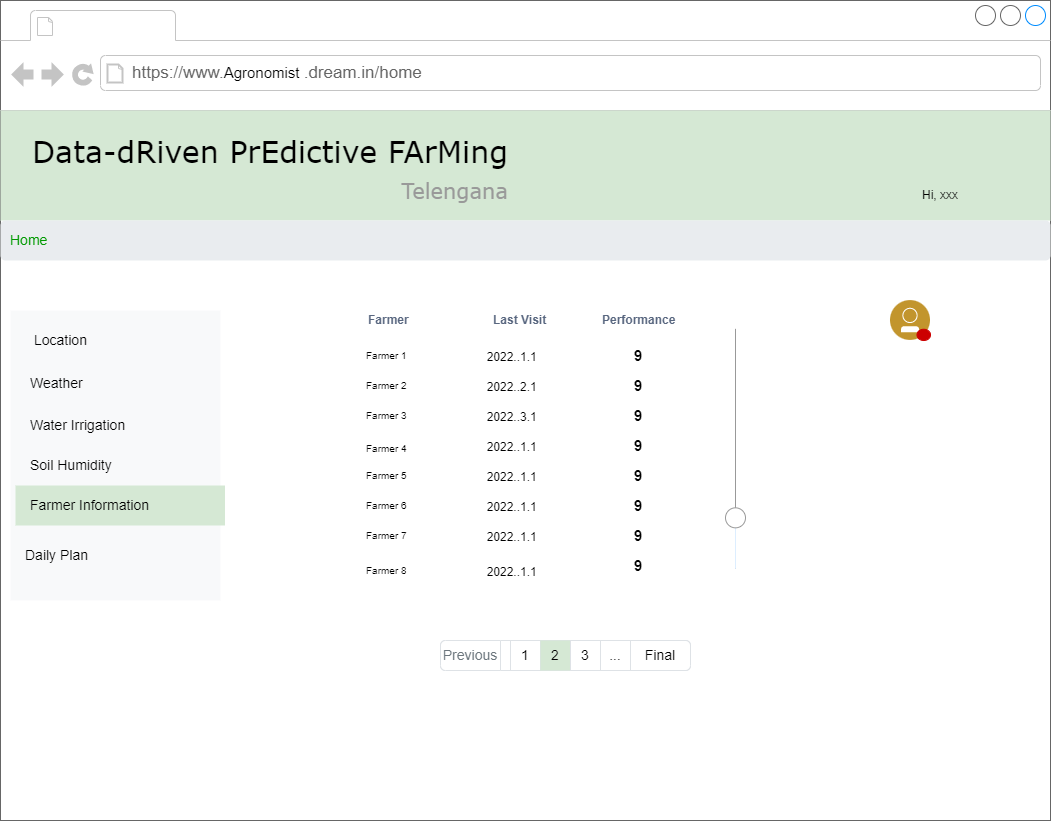

The diagram above was exported from draw.io. Its source (the exported page's mxGraphModel, read from the mxfile embedded in the PNG):
<mxGraphModel dx="2889" dy="1114" grid="1" gridSize="10" guides="1" tooltips="1" connect="1" arrows="1" fold="1" page="1" pageScale="1" pageWidth="827" pageHeight="1169" math="0" shadow="0">
  <root>
    <mxCell id="_nr90aabKtIEqaK32rd2-0" />
    <mxCell id="_nr90aabKtIEqaK32rd2-1" parent="_nr90aabKtIEqaK32rd2-0" />
    <mxCell id="ue9ayCh8xE-k6Zt3k8Fg-0" value="" style="strokeWidth=1;shadow=0;dashed=0;align=center;html=1;shape=mxgraph.mockup.containers.browserWindow;rSize=0;strokeColor=none;mainText=,;recursiveResize=0;rounded=0;labelBackgroundColor=none;fontFamily=Verdana;fontSize=12;container=0;" parent="_nr90aabKtIEqaK32rd2-1" vertex="1">
      <mxGeometry x="-30" y="70" width="1050" height="820" as="geometry" />
    </mxCell>
    <mxCell id="ue9ayCh8xE-k6Zt3k8Fg-1" value="" style="group" parent="_nr90aabKtIEqaK32rd2-1" vertex="1" connectable="0">
      <mxGeometry x="-30" y="180" width="1050" height="110" as="geometry" />
    </mxCell>
    <mxCell id="ue9ayCh8xE-k6Zt3k8Fg-2" value="" style="rounded=0;whiteSpace=wrap;html=1;fontSize=21;fillColor=#d5e8d4;strokeColor=none;" parent="ue9ayCh8xE-k6Zt3k8Fg-1" vertex="1">
      <mxGeometry width="1050" height="110" as="geometry" />
    </mxCell>
    <mxCell id="ue9ayCh8xE-k6Zt3k8Fg-3" value="Data-dRiven PrEdictive FArMing&lt;br&gt;&lt;div style=&quot;text-align: right&quot;&gt;&lt;font style=&quot;font-size: 21px&quot; color=&quot;#999999&quot;&gt;Telengana&lt;/font&gt;&lt;/div&gt;" style="text;html=1;points=[];align=left;verticalAlign=top;spacingTop=-4;fontSize=30;fontFamily=Verdana" parent="ue9ayCh8xE-k6Zt3k8Fg-1" vertex="1">
      <mxGeometry x="30" y="20" width="480" height="70" as="geometry" />
    </mxCell>
    <mxCell id="ue9ayCh8xE-k6Zt3k8Fg-4" value="Hi, xxx" style="text;html=1;strokeColor=none;fillColor=none;align=center;verticalAlign=middle;whiteSpace=wrap;rounded=0;fontSize=12;fontColor=#000000;" parent="ue9ayCh8xE-k6Zt3k8Fg-1" vertex="1">
      <mxGeometry x="880" y="60" width="120" height="50" as="geometry" />
    </mxCell>
    <mxCell id="ue9ayCh8xE-k6Zt3k8Fg-5" value="" style="html=1;shadow=0;dashed=0;shape=mxgraph.bootstrap.rrect;rSize=5;strokeColor=#DEE2E6;html=1;whiteSpace=wrap;fillColor=#ffffff;fontColor=#000000;fontSize=14;" parent="_nr90aabKtIEqaK32rd2-1" vertex="1">
      <mxGeometry x="410" y="710" width="250" height="30" as="geometry" />
    </mxCell>
    <mxCell id="ue9ayCh8xE-k6Zt3k8Fg-6" value="Previous" style="strokeColor=inherit;fillColor=inherit;gradientColor=inherit;html=1;shadow=0;dashed=0;shape=mxgraph.bootstrap.leftButton;rSize=5;perimeter=none;whiteSpace=wrap;resizeHeight=1;fontColor=#6C767D;fontSize=14;" parent="ue9ayCh8xE-k6Zt3k8Fg-5" vertex="1">
      <mxGeometry width="60" height="30" relative="1" as="geometry" />
    </mxCell>
    <mxCell id="ue9ayCh8xE-k6Zt3k8Fg-7" value="1" style="strokeColor=inherit;fillColor=inherit;gradientColor=inherit;fontColor=inherit;html=1;shadow=0;dashed=0;perimeter=none;whiteSpace=wrap;resizeHeight=1;fontSize=14;" parent="ue9ayCh8xE-k6Zt3k8Fg-5" vertex="1">
      <mxGeometry width="30" height="30" relative="1" as="geometry">
        <mxPoint x="70" as="offset" />
      </mxGeometry>
    </mxCell>
    <mxCell id="ue9ayCh8xE-k6Zt3k8Fg-8" value="2" style="html=1;shadow=0;dashed=0;perimeter=none;whiteSpace=wrap;resizeHeight=1;fillColor=#d5e8d4;strokeColor=none;fontSize=14;" parent="ue9ayCh8xE-k6Zt3k8Fg-5" vertex="1">
      <mxGeometry width="30" height="30" relative="1" as="geometry">
        <mxPoint x="100" as="offset" />
      </mxGeometry>
    </mxCell>
    <mxCell id="ue9ayCh8xE-k6Zt3k8Fg-9" value="3" style="strokeColor=inherit;fillColor=inherit;gradientColor=inherit;fontColor=inherit;html=1;shadow=0;dashed=0;perimeter=none;whiteSpace=wrap;resizeHeight=1;fontSize=14;" parent="ue9ayCh8xE-k6Zt3k8Fg-5" vertex="1">
      <mxGeometry width="30" height="30" relative="1" as="geometry">
        <mxPoint x="130" as="offset" />
      </mxGeometry>
    </mxCell>
    <mxCell id="ue9ayCh8xE-k6Zt3k8Fg-10" value="Final" style="strokeColor=inherit;fillColor=inherit;gradientColor=inherit;fontColor=inherit;html=1;shadow=0;dashed=0;shape=mxgraph.bootstrap.rightButton;rSize=5;perimeter=none;whiteSpace=wrap;resizeHeight=1;fontSize=14;" parent="ue9ayCh8xE-k6Zt3k8Fg-5" vertex="1">
      <mxGeometry x="1" width="60" height="30" relative="1" as="geometry">
        <mxPoint x="-60" as="offset" />
      </mxGeometry>
    </mxCell>
    <mxCell id="ue9ayCh8xE-k6Zt3k8Fg-11" value="..." style="strokeColor=inherit;fillColor=inherit;gradientColor=inherit;fontColor=inherit;html=1;shadow=0;dashed=0;perimeter=none;whiteSpace=wrap;resizeHeight=1;fontSize=14;" parent="ue9ayCh8xE-k6Zt3k8Fg-5" vertex="1">
      <mxGeometry x="159.99999999999977" width="30" height="30" as="geometry" />
    </mxCell>
    <mxCell id="ue9ayCh8xE-k6Zt3k8Fg-12" value="" style="fillColor=#F8F9FA;strokeColor=none;align=left;fontSize=14;fontColor=#323232;" parent="_nr90aabKtIEqaK32rd2-1" vertex="1">
      <mxGeometry x="-20" y="380" width="210" height="290" as="geometry" />
    </mxCell>
    <mxCell id="ue9ayCh8xE-k6Zt3k8Fg-13" value="Weather" style="html=1;shadow=0;dashed=0;shape=mxgraph.bootstrap.rrect;rSize=5;fillColor=none;strokeColor=none;perimeter=none;whiteSpace=wrap;align=left;spacing=15;fontSize=14;" parent="ue9ayCh8xE-k6Zt3k8Fg-12" vertex="1">
      <mxGeometry x="0.5" width="189.5" height="40" relative="1" as="geometry">
        <mxPoint x="-100" y="53" as="offset" />
      </mxGeometry>
    </mxCell>
    <mxCell id="ue9ayCh8xE-k6Zt3k8Fg-14" value="Water Irrigation&amp;nbsp;" style="html=1;shadow=0;dashed=0;fillColor=none;strokeColor=none;perimeter=none;whiteSpace=wrap;align=left;spacing=15;fontColor=#000000;fontSize=14;" parent="ue9ayCh8xE-k6Zt3k8Fg-12" vertex="1">
      <mxGeometry x="0.5" width="199.5" height="40" relative="1" as="geometry">
        <mxPoint x="-100" y="95" as="offset" />
      </mxGeometry>
    </mxCell>
    <mxCell id="ue9ayCh8xE-k6Zt3k8Fg-15" value="Soil Humidity&amp;nbsp;" style="html=1;shadow=0;dashed=0;fillColor=none;strokeColor=none;perimeter=none;whiteSpace=wrap;align=left;spacing=15;fontColor=#000000;fontSize=14;" parent="ue9ayCh8xE-k6Zt3k8Fg-12" vertex="1">
      <mxGeometry x="0.5" width="189.5" height="40" relative="1" as="geometry">
        <mxPoint x="-100" y="135" as="offset" />
      </mxGeometry>
    </mxCell>
    <mxCell id="ue9ayCh8xE-k6Zt3k8Fg-16" value="Farmer Information&amp;nbsp;" style="html=1;shadow=0;dashed=0;fillColor=#d5e8d4;strokeColor=none;perimeter=none;whiteSpace=wrap;align=left;spacing=15;fontSize=14;" parent="ue9ayCh8xE-k6Zt3k8Fg-12" vertex="1">
      <mxGeometry x="0.5" width="209.5" height="40" relative="1" as="geometry">
        <mxPoint x="-100" y="175" as="offset" />
      </mxGeometry>
    </mxCell>
    <mxCell id="ue9ayCh8xE-k6Zt3k8Fg-17" value="Location" style="html=1;shadow=0;dashed=0;shape=mxgraph.bootstrap.rrect;rSize=5;fillColor=none;strokeColor=none;perimeter=none;whiteSpace=wrap;align=left;spacing=15;fontSize=14;" parent="ue9ayCh8xE-k6Zt3k8Fg-12" vertex="1">
      <mxGeometry x="9.25" y="10" width="189.5" height="40" as="geometry" />
    </mxCell>
    <mxCell id="ue9ayCh8xE-k6Zt3k8Fg-18" value="Daily Plan" style="html=1;shadow=0;dashed=0;shape=mxgraph.bootstrap.rrect;rSize=5;fillColor=none;strokeColor=none;perimeter=none;whiteSpace=wrap;align=left;spacing=15;fontSize=14;" parent="ue9ayCh8xE-k6Zt3k8Fg-12" vertex="1">
      <mxGeometry y="225" width="189.5" height="40" as="geometry" />
    </mxCell>
    <mxCell id="ue9ayCh8xE-k6Zt3k8Fg-19" value="https://www.&lt;span lang=&quot;EN-US&quot; class=&quot;TextRun  BCX0 SCXW251697385&quot; style=&quot;animation: 0s ease 0s 1 normal none running none ; appearance: none ; backface-visibility: visible ; background: none 0% 0% / auto repeat scroll padding-box border-box rgba(0 , 0 , 0 , 0) ; border-color: rgb(0 , 0 , 0) ; border-collapse: collapse ; border-width: 0px ; border-style: none ; border-spacing: 0px ; border-radius: 0px ; box-shadow: none ; box-sizing: content-box ; caption-side: top ; clear: none ; clip: auto ; color: rgb(0 , 0 , 0) ; content: normal ; cursor: text ; direction: ltr ; display: inline ; empty-cells: show ; float: none ; font-family: &amp;#34;wordvisi_msfontservice&amp;#34; , , , sans-serif ; height: auto ; line-height: 16.1875px ; list-style: outside none disc ; margin: 0px ; max-height: none ; max-width: none ; min-height: 0px ; min-width: 0px ; opacity: 1 ; outline: rgb(0 , 0 , 0) none 0px ; overflow: visible ; overflow-wrap: break-word ; padding: 0px ; perspective: none ; perspective-origin: 0px 0px ; position: static ; resize: none ; speak: normal ; table-layout: auto ; text-align: justify ; text-overflow: clip ; text-shadow: none ; transform: none ; transform-origin: 0px 0px ; transform-style: flat ; transition: all 0s ease 0s ; unicode-bidi: normal ; vertical-align: baseline ; visibility: visible ; width: auto ; word-break: normal ; z-index: auto ; zoom: 1&quot;&gt;&lt;span class=&quot;NormalTextRun  BCX0 SCXW251697385&quot; style=&quot;font-size: 15px&quot;&gt;&lt;font style=&quot;font-size: 15px&quot;&gt;Agronomist&lt;/font&gt;&amp;nbsp;&lt;/span&gt;&lt;/span&gt;.dream.in/home" style="strokeWidth=1;shadow=0;dashed=0;align=center;html=1;shape=mxgraph.mockup.containers.anchor;rSize=0;fontSize=17;fontColor=#666666;align=left;" parent="_nr90aabKtIEqaK32rd2-1" vertex="1">
      <mxGeometry x="100" y="130" width="250" height="26" as="geometry" />
    </mxCell>
    <mxCell id="ue9ayCh8xE-k6Zt3k8Fg-20" value="&lt;font color=&quot;#009900&quot;&gt;Home&lt;/font&gt;&amp;nbsp;" style="html=1;shadow=0;dashed=0;shape=mxgraph.bootstrap.rrect;rSize=5;strokeColor=none;strokeWidth=1;fillColor=#E9ECEF;fontColor=#6C757D;whiteSpace=wrap;align=left;verticalAlign=middle;spacingLeft=0;fontStyle=0;fontSize=14;spacing=10;" parent="_nr90aabKtIEqaK32rd2-1" vertex="1">
      <mxGeometry x="-30" y="290" width="1050" height="40" as="geometry" />
    </mxCell>
    <mxCell id="ue9ayCh8xE-k6Zt3k8Fg-21" value="" style="aspect=fixed;perimeter=ellipsePerimeter;html=1;align=center;shadow=0;dashed=0;fontColor=#4277BB;labelBackgroundColor=#ffffff;fontSize=12;spacingTop=3;image;image=img/lib/ibm/users/user.svg;rounded=1;glass=1;sketch=0;strokeColor=default;strokeWidth=2;fillColor=none;" parent="_nr90aabKtIEqaK32rd2-1" vertex="1">
      <mxGeometry x="860" y="370" width="40" height="40" as="geometry" />
    </mxCell>
    <mxCell id="ue9ayCh8xE-k6Zt3k8Fg-22" value="" style="shape=ellipse;fillColor=#CC0000;strokeColor=#CC0000;html=1;align=left;spacingLeft=4;fontSize=17;labelPosition=right;shadow=0;" parent="_nr90aabKtIEqaK32rd2-1" vertex="1">
      <mxGeometry x="886.5" y="398.75" width="13.5" height="11.25" as="geometry" />
    </mxCell>
    <mxCell id="ue9ayCh8xE-k6Zt3k8Fg-23" value="Farmer 4            " style="text;strokeColor=none;fillColor=none;align=left;verticalAlign=middle;spacingLeft=4;spacingRight=4;overflow=hidden;points=[[0,0.5],[1,0.5]];portConstraint=eastwest;rotatable=0;fontSize=10;fontColor=#000000;" parent="_nr90aabKtIEqaK32rd2-1" vertex="1">
      <mxGeometry x="330" y="500" width="440" height="36.66" as="geometry" />
    </mxCell>
    <mxCell id="ue9ayCh8xE-k6Zt3k8Fg-24" value="" style="group" parent="_nr90aabKtIEqaK32rd2-1" vertex="1" connectable="0">
      <mxGeometry x="330" y="380" width="316.2588785046729" height="274.5" as="geometry" />
    </mxCell>
    <mxCell id="ue9ayCh8xE-k6Zt3k8Fg-25" value="Farmer 3            " style="text;strokeColor=none;fillColor=none;align=left;verticalAlign=middle;spacingLeft=4;spacingRight=4;overflow=hidden;points=[[0,0.5],[1,0.5]];portConstraint=eastwest;rotatable=0;fontSize=10;fontColor=#000000;" parent="ue9ayCh8xE-k6Zt3k8Fg-24" vertex="1">
      <mxGeometry y="90" width="60" height="30" as="geometry" />
    </mxCell>
    <mxCell id="ue9ayCh8xE-k6Zt3k8Fg-26" value="Farmer 2                                                                                                                                                 2022..2.1  " style="text;strokeColor=none;fillColor=none;align=left;verticalAlign=middle;spacingLeft=4;spacingRight=4;overflow=hidden;points=[[0,0.5],[1,0.5]];portConstraint=eastwest;rotatable=0;fontSize=10;fontColor=#000000;" parent="ue9ayCh8xE-k6Zt3k8Fg-24" vertex="1">
      <mxGeometry y="60" width="70" height="30" as="geometry" />
    </mxCell>
    <mxCell id="ue9ayCh8xE-k6Zt3k8Fg-27" value="Farmer" style="html=1;fillColor=none;strokeColor=none;fontSize=11;align=left;fontColor=#596780;fontStyle=1;whiteSpace=wrap" parent="ue9ayCh8xE-k6Zt3k8Fg-24" vertex="1">
      <mxGeometry x="6.3551401869158894" width="63.55140186915887" height="20" as="geometry" />
    </mxCell>
    <mxCell id="ue9ayCh8xE-k6Zt3k8Fg-28" value="Farmer 1         " style="text;strokeColor=none;fillColor=none;align=left;verticalAlign=middle;spacingLeft=4;spacingRight=4;overflow=hidden;points=[[0,0.5],[1,0.5]];portConstraint=eastwest;rotatable=0;fontSize=10;fontColor=#000000;" parent="ue9ayCh8xE-k6Zt3k8Fg-24" vertex="1">
      <mxGeometry y="30" width="80" height="30" as="geometry" />
    </mxCell>
    <mxCell id="ue9ayCh8xE-k6Zt3k8Fg-29" value="Last Visit" style="html=1;fillColor=none;strokeColor=none;fontSize=11;align=left;fontColor=#596780;fontStyle=1;whiteSpace=wrap" parent="ue9ayCh8xE-k6Zt3k8Fg-24" vertex="1">
      <mxGeometry x="130.99719626168223" width="76.26168224299064" height="20" as="geometry" />
    </mxCell>
    <mxCell id="ue9ayCh8xE-k6Zt3k8Fg-30" value="&lt;span style=&quot;color: rgb(0 , 0 , 0) ; font-size: 10px ; text-align: left&quot;&gt;&amp;nbsp;2022..1.1&lt;/span&gt;" style="text;html=1;strokeColor=none;fillColor=none;align=center;verticalAlign=middle;whiteSpace=wrap;rounded=0;fontSize=15;fontColor=#000099;" parent="ue9ayCh8xE-k6Zt3k8Fg-24" vertex="1">
      <mxGeometry x="120" y="30" width="60" height="30" as="geometry" />
    </mxCell>
    <mxCell id="ue9ayCh8xE-k6Zt3k8Fg-31" value="&lt;span style=&quot;color: rgb(0 , 0 , 0) ; font-size: 10px ; text-align: left&quot;&gt;&amp;nbsp;2022..2.1&lt;/span&gt;" style="text;html=1;strokeColor=none;fillColor=none;align=center;verticalAlign=middle;whiteSpace=wrap;rounded=0;fontSize=15;fontColor=#000099;" parent="ue9ayCh8xE-k6Zt3k8Fg-24" vertex="1">
      <mxGeometry x="120" y="60" width="60" height="30" as="geometry" />
    </mxCell>
    <mxCell id="ue9ayCh8xE-k6Zt3k8Fg-32" value="&lt;span style=&quot;color: rgb(0 , 0 , 0) ; font-size: 10px ; text-align: left&quot;&gt;&amp;nbsp;2022..3.1&lt;/span&gt;" style="text;html=1;strokeColor=none;fillColor=none;align=center;verticalAlign=middle;whiteSpace=wrap;rounded=0;fontSize=15;fontColor=#000099;" parent="ue9ayCh8xE-k6Zt3k8Fg-24" vertex="1">
      <mxGeometry x="120" y="90" width="60" height="30" as="geometry" />
    </mxCell>
    <mxCell id="ue9ayCh8xE-k6Zt3k8Fg-33" value="&lt;span style=&quot;color: rgb(0 , 0 , 0) ; font-size: 10px ; text-align: left&quot;&gt;&amp;nbsp;2022..1.1&lt;/span&gt;" style="text;html=1;strokeColor=none;fillColor=none;align=center;verticalAlign=middle;whiteSpace=wrap;rounded=0;fontSize=15;fontColor=#000099;" parent="ue9ayCh8xE-k6Zt3k8Fg-24" vertex="1">
      <mxGeometry x="120" y="120" width="60" height="30" as="geometry" />
    </mxCell>
    <mxCell id="ue9ayCh8xE-k6Zt3k8Fg-34" value="&lt;span style=&quot;color: rgb(0 , 0 , 0) ; font-size: 10px ; text-align: left&quot;&gt;&amp;nbsp;2022..1.1&lt;/span&gt;" style="text;html=1;strokeColor=none;fillColor=none;align=center;verticalAlign=middle;whiteSpace=wrap;rounded=0;fontSize=15;fontColor=#000099;" parent="ue9ayCh8xE-k6Zt3k8Fg-24" vertex="1">
      <mxGeometry x="120" y="150" width="60" height="30" as="geometry" />
    </mxCell>
    <mxCell id="ue9ayCh8xE-k6Zt3k8Fg-35" value="&lt;span style=&quot;color: rgb(0 , 0 , 0) ; font-size: 10px ; text-align: left&quot;&gt;&amp;nbsp;2022..1.1&lt;/span&gt;" style="text;html=1;strokeColor=none;fillColor=none;align=center;verticalAlign=middle;whiteSpace=wrap;rounded=0;fontSize=15;fontColor=#000099;" parent="ue9ayCh8xE-k6Zt3k8Fg-24" vertex="1">
      <mxGeometry x="120" y="180" width="60" height="30" as="geometry" />
    </mxCell>
    <mxCell id="ue9ayCh8xE-k6Zt3k8Fg-36" value="&lt;span style=&quot;color: rgb(0 , 0 , 0) ; font-size: 10px ; text-align: left&quot;&gt;&amp;nbsp;2022..1.1&lt;/span&gt;" style="text;html=1;strokeColor=none;fillColor=none;align=center;verticalAlign=middle;whiteSpace=wrap;rounded=0;fontSize=15;fontColor=#000099;" parent="ue9ayCh8xE-k6Zt3k8Fg-24" vertex="1">
      <mxGeometry x="120" y="210" width="60" height="30" as="geometry" />
    </mxCell>
    <mxCell id="ue9ayCh8xE-k6Zt3k8Fg-37" value="&lt;span style=&quot;color: rgb(0 , 0 , 0) ; font-size: 10px ; text-align: left&quot;&gt;&amp;nbsp;2022..1.1&lt;/span&gt;" style="text;html=1;strokeColor=none;fillColor=none;align=center;verticalAlign=middle;whiteSpace=wrap;rounded=0;fontSize=15;fontColor=#000099;" parent="ue9ayCh8xE-k6Zt3k8Fg-24" vertex="1">
      <mxGeometry x="120" y="244.5" width="60" height="30" as="geometry" />
    </mxCell>
    <mxCell id="ue9ayCh8xE-k6Zt3k8Fg-38" value="Performance" style="html=1;fillColor=none;strokeColor=none;fontSize=11;align=left;fontColor=#596780;fontStyle=1;whiteSpace=wrap" parent="ue9ayCh8xE-k6Zt3k8Fg-24" vertex="1">
      <mxGeometry x="239.99719626168223" width="76.26168224299064" height="20" as="geometry" />
    </mxCell>
    <mxCell id="ue9ayCh8xE-k6Zt3k8Fg-39" value="&lt;font color=&quot;#000000&quot;&gt;&lt;b&gt;9&lt;/b&gt;&lt;/font&gt;" style="text;html=1;strokeColor=none;fillColor=none;align=center;verticalAlign=middle;whiteSpace=wrap;rounded=0;fontSize=15;fontColor=#000099;" parent="ue9ayCh8xE-k6Zt3k8Fg-24" vertex="1">
      <mxGeometry x="248.13" y="30" width="60" height="30" as="geometry" />
    </mxCell>
    <mxCell id="ue9ayCh8xE-k6Zt3k8Fg-40" value="&lt;font color=&quot;#000000&quot;&gt;&lt;b&gt;9&lt;/b&gt;&lt;/font&gt;" style="text;html=1;strokeColor=none;fillColor=none;align=center;verticalAlign=middle;whiteSpace=wrap;rounded=0;fontSize=15;fontColor=#000099;" parent="ue9ayCh8xE-k6Zt3k8Fg-24" vertex="1">
      <mxGeometry x="248.13" y="60" width="60" height="30" as="geometry" />
    </mxCell>
    <mxCell id="ue9ayCh8xE-k6Zt3k8Fg-41" value="&lt;font color=&quot;#000000&quot;&gt;&lt;b&gt;9&lt;/b&gt;&lt;/font&gt;" style="text;html=1;strokeColor=none;fillColor=none;align=center;verticalAlign=middle;whiteSpace=wrap;rounded=0;fontSize=15;fontColor=#000099;" parent="ue9ayCh8xE-k6Zt3k8Fg-24" vertex="1">
      <mxGeometry x="248.13" y="120" width="60" height="30" as="geometry" />
    </mxCell>
    <mxCell id="ue9ayCh8xE-k6Zt3k8Fg-42" value="&lt;font color=&quot;#000000&quot;&gt;&lt;b&gt;9&lt;/b&gt;&lt;/font&gt;" style="text;html=1;strokeColor=none;fillColor=none;align=center;verticalAlign=middle;whiteSpace=wrap;rounded=0;fontSize=15;fontColor=#000099;" parent="ue9ayCh8xE-k6Zt3k8Fg-24" vertex="1">
      <mxGeometry x="248.13" y="180" width="60" height="30" as="geometry" />
    </mxCell>
    <mxCell id="ue9ayCh8xE-k6Zt3k8Fg-43" value="&lt;font color=&quot;#000000&quot;&gt;&lt;b&gt;9&lt;/b&gt;&lt;/font&gt;" style="text;html=1;strokeColor=none;fillColor=none;align=center;verticalAlign=middle;whiteSpace=wrap;rounded=0;fontSize=15;fontColor=#000099;" parent="ue9ayCh8xE-k6Zt3k8Fg-24" vertex="1">
      <mxGeometry x="248.13" y="240" width="60" height="30" as="geometry" />
    </mxCell>
    <mxCell id="ue9ayCh8xE-k6Zt3k8Fg-44" value="&lt;font color=&quot;#000000&quot;&gt;&lt;b&gt;9&lt;/b&gt;&lt;/font&gt;" style="text;html=1;strokeColor=none;fillColor=none;align=center;verticalAlign=middle;whiteSpace=wrap;rounded=0;fontSize=15;fontColor=#000099;" parent="ue9ayCh8xE-k6Zt3k8Fg-24" vertex="1">
      <mxGeometry x="248.13" y="210" width="60" height="30" as="geometry" />
    </mxCell>
    <mxCell id="ue9ayCh8xE-k6Zt3k8Fg-45" value="&lt;font color=&quot;#000000&quot;&gt;&lt;b&gt;9&lt;/b&gt;&lt;/font&gt;" style="text;html=1;strokeColor=none;fillColor=none;align=center;verticalAlign=middle;whiteSpace=wrap;rounded=0;fontSize=15;fontColor=#000099;" parent="ue9ayCh8xE-k6Zt3k8Fg-24" vertex="1">
      <mxGeometry x="248.13" y="150" width="60" height="30" as="geometry" />
    </mxCell>
    <mxCell id="ue9ayCh8xE-k6Zt3k8Fg-46" value="Farmer 8      " style="text;strokeColor=none;fillColor=none;align=left;verticalAlign=middle;spacingLeft=4;spacingRight=4;overflow=hidden;points=[[0,0.5],[1,0.5]];portConstraint=eastwest;rotatable=0;fontSize=10;fontColor=#000000;" parent="ue9ayCh8xE-k6Zt3k8Fg-24" vertex="1">
      <mxGeometry y="244.5" width="50" height="30" as="geometry" />
    </mxCell>
    <mxCell id="ue9ayCh8xE-k6Zt3k8Fg-47" value="&lt;font color=&quot;#000000&quot;&gt;&lt;b&gt;9&lt;/b&gt;&lt;/font&gt;" style="text;html=1;strokeColor=none;fillColor=none;align=center;verticalAlign=middle;whiteSpace=wrap;rounded=0;fontSize=15;fontColor=#000099;" parent="ue9ayCh8xE-k6Zt3k8Fg-24" vertex="1">
      <mxGeometry x="248.13" y="90" width="60" height="30" as="geometry" />
    </mxCell>
    <mxCell id="ue9ayCh8xE-k6Zt3k8Fg-48" value="" style="verticalLabelPosition=bottom;shadow=0;dashed=0;align=center;html=1;verticalAlign=top;strokeWidth=1;shape=mxgraph.mockup.forms.horSlider;strokeColor=#999999;sliderStyle=basic;sliderPos=20;handleStyle=circle;fillColor2=#ddeeff;direction=north;fontSize=15;fontColor=#000000;fillColor=#FFFFFF;" parent="_nr90aabKtIEqaK32rd2-1" vertex="1">
      <mxGeometry x="690" y="398.33" width="30" height="240" as="geometry" />
    </mxCell>
    <mxCell id="ue9ayCh8xE-k6Zt3k8Fg-49" value="Farmer 5            " style="text;strokeColor=none;fillColor=none;align=left;verticalAlign=middle;spacingLeft=4;spacingRight=4;overflow=hidden;points=[[0,0.5],[1,0.5]];portConstraint=eastwest;rotatable=0;fontSize=10;fontColor=#000000;" parent="_nr90aabKtIEqaK32rd2-1" vertex="1">
      <mxGeometry x="330" y="530" width="60" height="30" as="geometry" />
    </mxCell>
    <mxCell id="ue9ayCh8xE-k6Zt3k8Fg-50" value="Farmer 6           " style="text;strokeColor=none;fillColor=none;align=left;verticalAlign=middle;spacingLeft=4;spacingRight=4;overflow=hidden;points=[[0,0.5],[1,0.5]];portConstraint=eastwest;rotatable=0;fontSize=10;fontColor=#000000;" parent="_nr90aabKtIEqaK32rd2-1" vertex="1">
      <mxGeometry x="330" y="560" width="60" height="30" as="geometry" />
    </mxCell>
    <mxCell id="ue9ayCh8xE-k6Zt3k8Fg-51" value="Farmer 7           " style="text;strokeColor=none;fillColor=none;align=left;verticalAlign=middle;spacingLeft=4;spacingRight=4;overflow=hidden;points=[[0,0.5],[1,0.5]];portConstraint=eastwest;rotatable=0;fontSize=10;fontColor=#000000;" parent="_nr90aabKtIEqaK32rd2-1" vertex="1">
      <mxGeometry x="330" y="590" width="60" height="30" as="geometry" />
    </mxCell>
  </root>
</mxGraphModel>